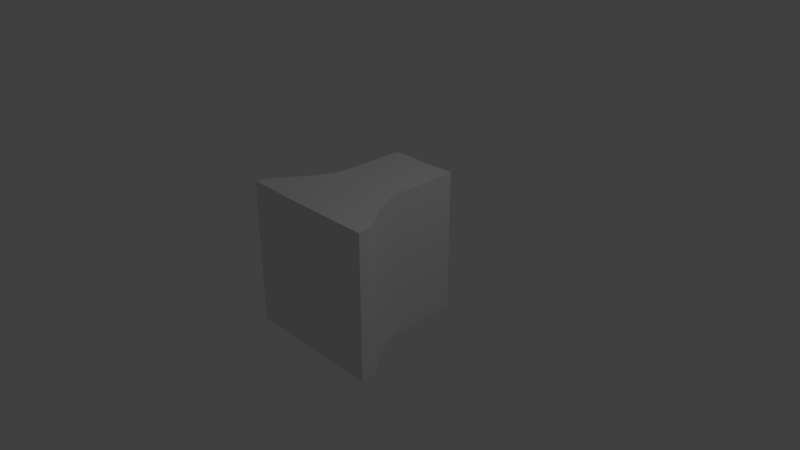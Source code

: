 # Source: onetwo.blend  (saved by Blender 2.79.0; exported with 4.5.12 LTS)
import bpy
from mathutils import Matrix  # noqa: F401  (used for matrix-valued properties, if any)

bpy.ops.wm.read_factory_settings(use_empty=True)
scene = bpy.context.scene
scene.name = 'Scene'

# ---- collections
col_collection_1 = bpy.data.collections.new('Collection 1'); scene.collection.children.link(col_collection_1)

# ---- world
world_world = bpy.data.worlds.new('World'); scene.world = world_world
world_world.color = (0.05088, 0.05088, 0.05088)
world_world.use_sun_shadow = False
world_world.sun_shadow_jitter_overblur = 0.0
world_world.cycles.sampling_method = 'MANUAL'

# ---- cameras
cam_camera = bpy.data.cameras.new('Camera')
cam_camera.clip_end = 100.0
cam_camera.lens = 35.0
cam_camera.sensor_width = 32.0
cam_camera.sensor_height = 18.0
cam_camera.ortho_scale = 7.314
cam_camera.dof.focus_distance = 0.0
cam_camera.dof.aperture_fstop = 128.0

# ---- lights
light_lamp = bpy.data.lights.new('Lamp', 'POINT')
light_lamp.transmission_factor = 0.0
light_lamp.cutoff_distance = 30.0
light_lamp.energy = 100.0
light_lamp.shadow_buffer_clip_start = 1.001
light_lamp.shadow_soft_size = 0.1
light_lamp.shadow_maximum_resolution = 0.006
light_lamp.use_absolute_resolution = True

# ---- meshes
me_cunurbspath = bpy.data.meshes.new('CUNurbsPath')
me_cunurbspath.from_pydata([(-0.6761, -0.4067, -0.07056), (-0.6507, -0.363, -0.07056), (-0.6275, -0.3207, -0.07056), (-0.6065, -0.2797, -0.07056), (-0.5876, -0.2401, -0.07056), (-0.5708, -0.2017, -0.07056), (-0.5559, -0.1645, -0.07056), (-0.543, -0.1285, -0.07056), (-0.532, -0.09358, -0.07056), (-0.5227, -0.05979, -0.07056), (-0.5152, -0.02705, -0.07056), (-0.5092, 0.004682, -0.07056), (-0.5049, 0.03545, -0.07056), (-0.5015, 0.07978, -0.07056), (-0.4992, 0.1422, -0.07056), (-0.4978, 0.2192, -0.07056), (-0.4973, 0.307, -0.07056), (-0.4974, 0.4021, -0.07056), (-0.4979, 0.5008, -0.07056), (-0.4988, 0.5996, -0.07056), (-0.4999, 0.6947, -0.07056), (-0.5011, 0.7827, -0.07056), (-0.502, 0.8597, -0.07056), (-0.5028, 0.9224, -0.07056), (-0.4998, 0.9669, -0.07056), (-0.4712, 0.9693, -0.07056), (-0.4392, 0.9693, -0.07056), (-0.3987, 0.9728, -0.07056), (-0.3522, 0.9747, -0.07056), (-0.3023, 0.9753, -0.07056), (-0.2515, 0.9749, -0.07056), (-0.2022, 0.9739, -0.07056), (-0.157, 0.9725, -0.07056), (-0.1183, 0.971, -0.07056), (-0.08878, 0.9697, -0.07056), (-0.0708, 0.969, -0.07056), (-0.01578, 0.9677, -0.07056), (0.03785, 0.9675, -0.07056), (0.09004, 0.9682, -0.07056), (0.1407, 0.9696, -0.07056), (0.1898, 0.9715, -0.07056), (0.2373, 0.9737, -0.07056), (0.2831, 0.9761, -0.07056), (0.3271, 0.9785, -0.07056), (0.3693, 0.9807, -0.07056), (0.4096, 0.9824, -0.07056), (0.4479, 0.9836, -0.07056), (0.4811, 0.9763, -0.07056), (0.4812, 0.9594, -0.07056), (0.4816, 0.8956, -0.07056), (0.482, 0.8169, -0.07056), (0.4826, 0.7269, -0.07056), (0.4832, 0.6296, -0.07056), (0.4839, 0.5285, -0.07056), (0.4845, 0.4274, -0.07056), (0.4849, 0.33, -0.07056), (0.4853, 0.2401, -0.07056), (0.4854, 0.1613, -0.07056), (0.4853, 0.09754, -0.07056), (0.4849, 0.05239, -0.07056), (0.4886, 0.001905, -0.07056), (0.5006, -0.05349, -0.07056), (0.5196, -0.1125, -0.07056), (0.5445, -0.1737, -0.07056), (0.5739, -0.2358, -0.07056), (0.6068, -0.2976, -0.07056), (0.642, -0.3576, -0.07056), (0.6781, -0.4146, -0.07056), (0.714, -0.4672, -0.07056), (0.7485, -0.5141, -0.07056), (0.7804, -0.554, -0.07056), (0.8085, -0.5855, -0.07056), (0.8474, -0.6301, -0.07056), (0.8786, -0.6738, -0.07056), (0.9029, -0.7162, -0.07056), (0.9214, -0.7571, -0.07056), (0.9349, -0.796, -0.07056), (0.9443, -0.8325, -0.07056), (0.9506, -0.8664, -0.07056), (0.9546, -0.8972, -0.07056), (0.9573, -0.9245, -0.07056), (0.9596, -0.9481, -0.07056), (0.9624, -0.9676, -0.07056), (0.9666, -0.9826, -0.07056), (0.9139, -0.984, -0.07056), (0.8416, -0.9853, -0.07056), (0.7533, -0.9865, -0.07056), (0.6526, -0.9875, -0.07056), (0.5432, -0.9885, -0.07056), (0.4287, -0.9893, -0.07056), (0.3129, -0.9899, -0.07056), (0.1994, -0.9903, -0.07056), (0.09178, -0.9906, -0.07056), (-0.00619, -0.9906, -0.07056), (-0.09089, -0.9905, -0.07056), (-0.1587, -0.9901, -0.07056), (-0.1772, -0.9898, -0.07056), (-0.2101, -0.9891, -0.07056), (-0.2557, -0.9881, -0.07056), (-0.3126, -0.987, -0.07056), (-0.3791, -0.9858, -0.07056), (-0.4538, -0.9847, -0.07056), (-0.5351, -0.9837, -0.07056), (-0.6215, -0.9829, -0.07056), (-0.7114, -0.9825, -0.07056), (-0.8032, -0.9826, -0.07056), (-0.8955, -0.9832, -0.07056), (-0.9866, -0.9844, -0.07056), (-0.9822, -0.94, -0.07056), (-0.9697, -0.8925, -0.07056), (-0.9505, -0.8427, -0.07056), (-0.9256, -0.7913, -0.07056), (-0.8965, -0.739, -0.07056), (-0.8643, -0.6865, -0.07056), (-0.8303, -0.6345, -0.07056), (-0.7957, -0.5837, -0.07056), (-0.7617, -0.5348, -0.07056), (-0.7296, -0.4885, -0.07056), (-0.7007, -0.4456, -0.07056), (-0.6761, -0.4067, -2.068), (-0.6507, -0.363, -2.068), (-0.6275, -0.3207, -2.068), (-0.6065, -0.2797, -2.068), (-0.5876, -0.2401, -2.068), (-0.5708, -0.2017, -2.068), (-0.5559, -0.1645, -2.068), (-0.543, -0.1285, -2.068), (-0.532, -0.09358, -2.068), (-0.5227, -0.05979, -2.068), (-0.5152, -0.02705, -2.068), (-0.5092, 0.004682, -2.068), (-0.5049, 0.03545, -2.068), (-0.5015, 0.07978, -2.068), (-0.4992, 0.1422, -2.068), (-0.4978, 0.2192, -2.068), (-0.4973, 0.307, -2.068), (-0.4974, 0.4021, -2.068), (-0.4979, 0.5008, -2.068), (-0.4988, 0.5996, -2.068), (-0.4999, 0.6947, -2.068), (-0.5011, 0.7827, -2.068), (-0.502, 0.8597, -2.068), (-0.5028, 0.9224, -2.068), (-0.4998, 0.9669, -2.068), (-0.4712, 0.9693, -2.068), (-0.4392, 0.9693, -2.068), (-0.3987, 0.9728, -2.068), (-0.3522, 0.9747, -2.068), (-0.3023, 0.9753, -2.068), (-0.2515, 0.9749, -2.068), (-0.2022, 0.9739, -2.068), (-0.157, 0.9725, -2.068), (-0.1183, 0.971, -2.068), (-0.08878, 0.9697, -2.068), (-0.0708, 0.969, -2.068), (-0.01578, 0.9677, -2.068), (0.03785, 0.9675, -2.068), (0.09004, 0.9682, -2.068), (0.1407, 0.9696, -2.068), (0.1898, 0.9715, -2.068), (0.2373, 0.9737, -2.068), (0.2831, 0.9761, -2.068), (0.3271, 0.9785, -2.068), (0.3693, 0.9807, -2.068), (0.4096, 0.9824, -2.068), (0.4479, 0.9836, -2.068), (0.4811, 0.9763, -2.068), (0.4812, 0.9594, -2.068), (0.4816, 0.8956, -2.068), (0.482, 0.8169, -2.068), (0.4826, 0.7269, -2.068), (0.4832, 0.6296, -2.068), (0.4839, 0.5285, -2.068), (0.4845, 0.4274, -2.068), (0.4849, 0.33, -2.068), (0.4853, 0.2401, -2.068), (0.4854, 0.1613, -2.068), (0.4853, 0.09754, -2.068), (0.4849, 0.05239, -2.068), (0.4886, 0.001905, -2.068), (0.5006, -0.05349, -2.068), (0.5196, -0.1125, -2.068), (0.5445, -0.1737, -2.068), (0.5739, -0.2358, -2.068), (0.6068, -0.2976, -2.068), (0.642, -0.3576, -2.068), (0.6781, -0.4146, -2.068), (0.714, -0.4672, -2.068), (0.7485, -0.5141, -2.068), (0.7804, -0.554, -2.068), (0.8085, -0.5855, -2.068), (0.8474, -0.6301, -2.068), (0.8786, -0.6738, -2.068), (0.9029, -0.7162, -2.068), (0.9214, -0.7571, -2.068), (0.9349, -0.796, -2.068), (0.9443, -0.8325, -2.068), (0.9506, -0.8664, -2.068), (0.9546, -0.8972, -2.068), (0.9573, -0.9245, -2.068), (0.9596, -0.9481, -2.068), (0.9624, -0.9676, -2.068), (0.9666, -0.9826, -2.068), (0.9139, -0.984, -2.068), (0.8416, -0.9853, -2.068), (0.7533, -0.9865, -2.068), (0.6526, -0.9875, -2.068), (0.5432, -0.9885, -2.068), (0.4287, -0.9893, -2.068), (0.3129, -0.9899, -2.068), (0.1994, -0.9903, -2.068), (0.09178, -0.9906, -2.068), (-0.00619, -0.9906, -2.068), (-0.09089, -0.9905, -2.068), (-0.1587, -0.9901, -2.068), (-0.1772, -0.9898, -2.068), (-0.2101, -0.9891, -2.068), (-0.2557, -0.9881, -2.068), (-0.3126, -0.987, -2.068), (-0.3791, -0.9858, -2.068), (-0.4538, -0.9847, -2.068), (-0.5351, -0.9837, -2.068), (-0.6215, -0.9829, -2.068), (-0.7114, -0.9825, -2.068), (-0.8032, -0.9826, -2.068), (-0.8955, -0.9832, -2.068), (-0.9866, -0.9844, -2.068), (-0.9822, -0.94, -2.068), (-0.9697, -0.8925, -2.068), (-0.9505, -0.8427, -2.068), (-0.9256, -0.7913, -2.068), (-0.8965, -0.739, -2.068), (-0.8643, -0.6865, -2.068), (-0.8303, -0.6345, -2.068), (-0.7957, -0.5837, -2.068), (-0.7617, -0.5348, -2.068), (-0.7296, -0.4885, -2.068), (-0.7007, -0.4456, -2.068)], [], [(0, 1, 2, 3, 4, 5, 6, 7, 8, 9, 10, 11, 12, 13, 14, 15, 16, 17, 18, 19, 20, 21, 22, 23, 24, 25, 26, 27, 28, 29, 30, 31, 32, 33, 34, 35, 36, 37, 38, 39, 40, 41, 42, 43, 44, 45, 46, 47, 48, 49, 50, 51, 52, 53, 54, 55, 56, 57, 58, 59, 60, 61, 62, 63, 64, 65, 66, 67, 68, 69, 70, 71, 72, 73, 74, 75, 76, 77, 78, 79, 80, 81, 82, 83, 84, 85, 86, 87, 88, 89, 90, 91, 92, 93, 94, 95, 96, 97, 98, 99, 100, 101, 102, 103, 104, 105, 106, 107, 108, 109, 110, 111, 112, 113, 114, 115, 116, 117, 118), (119, 237, 236, 235, 234, 233, 232, 231, 230, 229, 228, 227, 226, 225, 224, 223, 222, 221, 220, 219, 218, 217, 216, 215, 214, 213, 212, 211, 210, 209, 208, 207, 206, 205, 204, 203, 202, 201, 200, 199, 198, 197, 196, 195, 194, 193, 192, 191, 190, 189, 188, 187, 186, 185, 184, 183, 182, 181, 180, 179, 178, 177, 176, 175, 174, 173, 172, 171, 170, 169, 168, 167, 166, 165, 164, 163, 162, 161, 160, 159, 158, 157, 156, 155, 154, 153, 152, 151, 150, 149, 148, 147, 146, 145, 144, 143, 142, 141, 140, 139, 138, 137, 136, 135, 134, 133, 132, 131, 130, 129, 128, 127, 126, 125, 124, 123, 122, 121, 120), (93, 92, 211, 212), (42, 41, 160, 161), (94, 93, 212, 213), (43, 42, 161, 162), (95, 94, 213, 214), (44, 43, 162, 163), (96, 95, 214, 215), (45, 44, 163, 164), (97, 96, 215, 216), (46, 45, 164, 165), (98, 97, 216, 217), (47, 46, 165, 166), (99, 98, 217, 218), (48, 47, 166, 167), (100, 99, 218, 219), (49, 48, 167, 168), (101, 100, 219, 220), (50, 49, 168, 169), (102, 101, 220, 221), (51, 50, 169, 170), (103, 102, 221, 222), (52, 51, 170, 171), (1, 0, 119, 120), (104, 103, 222, 223), (53, 52, 171, 172), (2, 1, 120, 121), (105, 104, 223, 224), (54, 53, 172, 173), (3, 2, 121, 122), (106, 105, 224, 225), (55, 54, 173, 174), (4, 3, 122, 123), (107, 106, 225, 226), (56, 55, 174, 175), (5, 4, 123, 124), (108, 107, 226, 227), (57, 56, 175, 176), (6, 5, 124, 125), (109, 108, 227, 228), (58, 57, 176, 177), (7, 6, 125, 126), (110, 109, 228, 229), (59, 58, 177, 178), (8, 7, 126, 127), (111, 110, 229, 230), (60, 59, 178, 179), (9, 8, 127, 128), (112, 111, 230, 231), (61, 60, 179, 180), (10, 9, 128, 129), (113, 112, 231, 232), (62, 61, 180, 181), (11, 10, 129, 130), (114, 113, 232, 233), (63, 62, 181, 182), (12, 11, 130, 131), (115, 114, 233, 234), (64, 63, 182, 183), (13, 12, 131, 132), (116, 115, 234, 235), (65, 64, 183, 184), (14, 13, 132, 133), (117, 116, 235, 236), (66, 65, 184, 185), (15, 14, 133, 134), (118, 117, 236, 237), (67, 66, 185, 186), (16, 15, 134, 135), (0, 118, 237, 119), (68, 67, 186, 187), (17, 16, 135, 136), (69, 68, 187, 188), (18, 17, 136, 137), (70, 69, 188, 189), (19, 18, 137, 138), (71, 70, 189, 190), (20, 19, 138, 139), (72, 71, 190, 191), (21, 20, 139, 140), (73, 72, 191, 192), (22, 21, 140, 141), (74, 73, 192, 193), (23, 22, 141, 142), (75, 74, 193, 194), (24, 23, 142, 143), (76, 75, 194, 195), (25, 24, 143, 144), (77, 76, 195, 196), (26, 25, 144, 145), (78, 77, 196, 197), (27, 26, 145, 146), (79, 78, 197, 198), (28, 27, 146, 147), (80, 79, 198, 199), (29, 28, 147, 148), (81, 80, 199, 200), (30, 29, 148, 149), (82, 81, 200, 201), (31, 30, 149, 150), (83, 82, 201, 202), (32, 31, 150, 151), (84, 83, 202, 203), (33, 32, 151, 152), (85, 84, 203, 204), (34, 33, 152, 153), (86, 85, 204, 205), (35, 34, 153, 154), (87, 86, 205, 206), (36, 35, 154, 155), (88, 87, 206, 207), (37, 36, 155, 156), (89, 88, 207, 208), (38, 37, 156, 157), (90, 89, 208, 209), (39, 38, 157, 158), (91, 90, 209, 210), (40, 39, 158, 159), (92, 91, 210, 211), (41, 40, 159, 160)])
me_cunurbspath.use_remesh_preserve_volume = False
me_cunurbspath.use_remesh_preserve_attributes = False
me_cunurbspath.use_mirror_vertex_groups = False
me_cunurbspath.auto_texspace = False
me_cunurbspath.update()

# ---- objects
ob_nurbspath = bpy.data.objects.new('NurbsPath', me_cunurbspath)
ob_lamp = bpy.data.objects.new('Lamp', light_lamp)
ob_camera = bpy.data.objects.new('Camera', cam_camera)

# ---- transforms, parenting, visibility, modifiers, constraints
ob_nurbspath.location = (0.0, 0.0, 1.068)
ob_nurbspath.lineart.crease_threshold = 0.0
ob_lamp.location = (4.076, 1.005, 5.904)
ob_lamp.rotation_euler = (0.6503, 0.05522, 1.866)
ob_lamp.lock_rotations_4d = False
ob_lamp.empty_display_type = 'ARROWS'
ob_lamp.color = (0.0, 0.0, 0.0, 0.0)
ob_lamp.lineart.crease_threshold = 0.0
ob_camera.location = (7.481, -6.508, 5.344)
ob_camera.rotation_euler = (1.109, 0.0, 0.8149)
ob_camera.lock_rotations_4d = False
ob_camera.empty_display_type = 'ARROWS'
ob_camera.color = (0.0, 0.0, 0.0, 0.0)
ob_camera.display_type = 'WIRE'
ob_camera.lineart.crease_threshold = 0.0

# ---- collection membership
col_collection_1.objects.link(ob_nurbspath)
col_collection_1.objects.link(ob_lamp)
col_collection_1.objects.link(ob_camera)

# ---- scene / render settings (as saved in the file)
scene.camera = ob_camera
scene.frame_start = 1; scene.frame_end = 250; scene.frame_set(2)
scene.render.engine = 'BLENDER_EEVEE_NEXT'
scene.render.resolution_percentage = 50
scene.render.dither_intensity = 0.0
scene.cycles.use_denoising = False
scene.cycles.samples = 128
scene.cycles.sampling_pattern = 'TABULATED_SOBOL'
scene.cycles.use_adaptive_sampling = False
scene.cycles.use_light_tree = False
scene.cycles.blur_glossy = 0.0
scene.cycles.sample_clamp_indirect = 0.0
scene.view_settings.view_transform = 'Standard'
bpy.context.view_layer.update()
